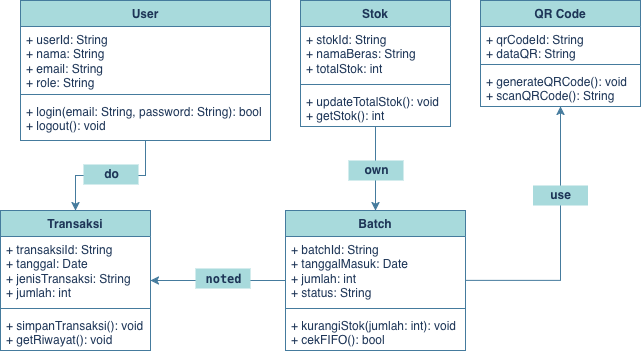

The diagram above was exported from draw.io. Its source (the exported page's mxGraphModel, read from the mxfile embedded in the PNG):
<mxGraphModel dx="897" dy="622" grid="1" gridSize="10" guides="1" tooltips="1" connect="1" arrows="1" fold="1" page="1" pageScale="1" pageWidth="850" pageHeight="1100" background="none" math="0" shadow="0">
  <root>
    <mxCell id="0" />
    <mxCell id="1" parent="0" />
    <mxCell id="ijWb9G6YQhJqK_LcDGgJ-32" edge="1" parent="1" source="ijWb9G6YQhJqK_LcDGgJ-6" style="edgeStyle=orthogonalEdgeStyle;rounded=0;orthogonalLoop=1;jettySize=auto;html=1;entryX=0.5;entryY=0;entryDx=0;entryDy=0;labelBackgroundColor=none;strokeColor=#457B9D;fontColor=default;" target="ijWb9G6YQhJqK_LcDGgJ-14" value="">
      <mxGeometry relative="1" as="geometry" />
    </mxCell>
    <mxCell id="ijWb9G6YQhJqK_LcDGgJ-6" parent="1" style="swimlane;fontStyle=1;align=center;verticalAlign=top;childLayout=stackLayout;horizontal=1;startSize=26;horizontalStack=0;resizeParent=1;resizeParentMax=0;resizeLast=0;collapsible=1;marginBottom=0;whiteSpace=wrap;html=1;labelBackgroundColor=none;fillColor=#A8DADC;strokeColor=#457B9D;fontColor=#1D3557;" value="User" vertex="1">
      <mxGeometry height="140" width="250" x="70" y="30" as="geometry">
        <mxRectangle height="30" width="100" x="60" y="60" as="alternateBounds" />
      </mxGeometry>
    </mxCell>
    <mxCell id="ijWb9G6YQhJqK_LcDGgJ-7" parent="ijWb9G6YQhJqK_LcDGgJ-6" style="text;strokeColor=none;fillColor=none;align=left;verticalAlign=top;spacingLeft=4;spacingRight=4;overflow=hidden;rotatable=0;points=[[0,0.5],[1,0.5]];portConstraint=eastwest;whiteSpace=wrap;html=1;labelBackgroundColor=none;fontColor=#1D3557;" value="&lt;div align=&quot;left&quot;&gt;+ userId: String&lt;br&gt;+ nama: String&lt;br&gt;+ email: String&lt;br&gt;+ role: String&lt;/div&gt;" vertex="1">
      <mxGeometry height="64" width="250" y="26" as="geometry" />
    </mxCell>
    <mxCell id="ijWb9G6YQhJqK_LcDGgJ-8" parent="ijWb9G6YQhJqK_LcDGgJ-6" style="line;strokeWidth=1;fillColor=none;align=left;verticalAlign=middle;spacingTop=-1;spacingLeft=3;spacingRight=3;rotatable=0;labelPosition=right;points=[];portConstraint=eastwest;strokeColor=#457B9D;labelBackgroundColor=none;fontColor=#1D3557;" value="" vertex="1">
      <mxGeometry height="8" width="250" y="90" as="geometry" />
    </mxCell>
    <mxCell id="ijWb9G6YQhJqK_LcDGgJ-9" parent="ijWb9G6YQhJqK_LcDGgJ-6" style="text;strokeColor=none;fillColor=none;align=left;verticalAlign=top;spacingLeft=4;spacingRight=4;overflow=hidden;rotatable=0;points=[[0,0.5],[1,0.5]];portConstraint=eastwest;whiteSpace=wrap;html=1;labelBackgroundColor=none;fontColor=#1D3557;" value="+ login(email: String, password: String): bool&lt;br&gt;+ logout(): void" vertex="1">
      <mxGeometry height="42" width="250" y="98" as="geometry" />
    </mxCell>
    <mxCell id="ijWb9G6YQhJqK_LcDGgJ-33" edge="1" parent="1" source="ijWb9G6YQhJqK_LcDGgJ-10" style="edgeStyle=orthogonalEdgeStyle;rounded=0;orthogonalLoop=1;jettySize=auto;html=1;entryX=0.5;entryY=0;entryDx=0;entryDy=0;labelBackgroundColor=none;strokeColor=#457B9D;fontColor=default;" target="ijWb9G6YQhJqK_LcDGgJ-18" value="">
      <mxGeometry relative="1" as="geometry" />
    </mxCell>
    <mxCell id="ijWb9G6YQhJqK_LcDGgJ-10" parent="1" style="swimlane;fontStyle=1;align=center;verticalAlign=top;childLayout=stackLayout;horizontal=1;startSize=26;horizontalStack=0;resizeParent=1;resizeParentMax=0;resizeLast=0;collapsible=1;marginBottom=0;whiteSpace=wrap;html=1;labelBackgroundColor=none;fillColor=#A8DADC;strokeColor=#457B9D;fontColor=#1D3557;" value="Stok" vertex="1">
      <mxGeometry height="126" width="150" x="350" y="30" as="geometry">
        <mxRectangle height="30" width="100" x="60" y="60" as="alternateBounds" />
      </mxGeometry>
    </mxCell>
    <mxCell id="ijWb9G6YQhJqK_LcDGgJ-11" parent="ijWb9G6YQhJqK_LcDGgJ-10" style="text;strokeColor=none;fillColor=none;align=left;verticalAlign=top;spacingLeft=4;spacingRight=4;overflow=hidden;rotatable=0;points=[[0,0.5],[1,0.5]];portConstraint=eastwest;whiteSpace=wrap;html=1;labelBackgroundColor=none;fontColor=#1D3557;" value="+ stokId: String&lt;br&gt;+ namaBeras: String&lt;br&gt;+ totalStok: int" vertex="1">
      <mxGeometry height="54" width="150" y="26" as="geometry" />
    </mxCell>
    <mxCell id="ijWb9G6YQhJqK_LcDGgJ-12" parent="ijWb9G6YQhJqK_LcDGgJ-10" style="line;strokeWidth=1;fillColor=none;align=left;verticalAlign=middle;spacingTop=-1;spacingLeft=3;spacingRight=3;rotatable=0;labelPosition=right;points=[];portConstraint=eastwest;strokeColor=#457B9D;labelBackgroundColor=none;fontColor=#1D3557;" value="" vertex="1">
      <mxGeometry height="8" width="150" y="80" as="geometry" />
    </mxCell>
    <mxCell id="ijWb9G6YQhJqK_LcDGgJ-13" parent="ijWb9G6YQhJqK_LcDGgJ-10" style="text;strokeColor=none;fillColor=none;align=left;verticalAlign=top;spacingLeft=4;spacingRight=4;overflow=hidden;rotatable=0;points=[[0,0.5],[1,0.5]];portConstraint=eastwest;whiteSpace=wrap;html=1;labelBackgroundColor=none;fontColor=#1D3557;" value="+ updateTotalStok(): void&lt;br&gt;+ getStok(): int" vertex="1">
      <mxGeometry height="38" width="150" y="88" as="geometry" />
    </mxCell>
    <mxCell id="ijWb9G6YQhJqK_LcDGgJ-14" parent="1" style="swimlane;fontStyle=1;align=center;verticalAlign=top;childLayout=stackLayout;horizontal=1;startSize=26;horizontalStack=0;resizeParent=1;resizeParentMax=0;resizeLast=0;collapsible=1;marginBottom=0;whiteSpace=wrap;html=1;labelBackgroundColor=none;fillColor=#A8DADC;strokeColor=#457B9D;fontColor=#1D3557;" value="Transaksi" vertex="1">
      <mxGeometry height="140" width="150" x="50" y="240" as="geometry">
        <mxRectangle height="30" width="100" x="60" y="60" as="alternateBounds" />
      </mxGeometry>
    </mxCell>
    <mxCell id="ijWb9G6YQhJqK_LcDGgJ-15" parent="ijWb9G6YQhJqK_LcDGgJ-14" style="text;strokeColor=none;fillColor=none;align=left;verticalAlign=top;spacingLeft=4;spacingRight=4;overflow=hidden;rotatable=0;points=[[0,0.5],[1,0.5]];portConstraint=eastwest;whiteSpace=wrap;html=1;labelBackgroundColor=none;fontColor=#1D3557;" value="+ transaksiId: String&lt;br&gt;+ tanggal: Date&lt;br&gt;+ jenisTransaksi: String&lt;br&gt;+ jumlah: int" vertex="1">
      <mxGeometry height="68" width="150" y="26" as="geometry" />
    </mxCell>
    <mxCell id="ijWb9G6YQhJqK_LcDGgJ-16" parent="ijWb9G6YQhJqK_LcDGgJ-14" style="line;strokeWidth=1;fillColor=none;align=left;verticalAlign=middle;spacingTop=-1;spacingLeft=3;spacingRight=3;rotatable=0;labelPosition=right;points=[];portConstraint=eastwest;strokeColor=#457B9D;labelBackgroundColor=none;fontColor=#1D3557;" value="" vertex="1">
      <mxGeometry height="8" width="150" y="94" as="geometry" />
    </mxCell>
    <mxCell id="ijWb9G6YQhJqK_LcDGgJ-17" parent="ijWb9G6YQhJqK_LcDGgJ-14" style="text;strokeColor=none;fillColor=none;align=left;verticalAlign=top;spacingLeft=4;spacingRight=4;overflow=hidden;rotatable=0;points=[[0,0.5],[1,0.5]];portConstraint=eastwest;whiteSpace=wrap;html=1;labelBackgroundColor=none;fontColor=#1D3557;" value="+ simpanTransaksi(): void&lt;br&gt;+ getRiwayat(): void" vertex="1">
      <mxGeometry height="38" width="150" y="102" as="geometry" />
    </mxCell>
    <mxCell id="ijWb9G6YQhJqK_LcDGgJ-36" edge="1" parent="1" source="ijWb9G6YQhJqK_LcDGgJ-18" style="edgeStyle=orthogonalEdgeStyle;rounded=0;orthogonalLoop=1;jettySize=auto;html=1;labelBackgroundColor=none;strokeColor=#457B9D;fontColor=default;" target="ijWb9G6YQhJqK_LcDGgJ-14" value="">
      <mxGeometry relative="1" as="geometry" />
    </mxCell>
    <mxCell id="ijWb9G6YQhJqK_LcDGgJ-37" edge="1" parent="1" source="ijWb9G6YQhJqK_LcDGgJ-18" style="edgeStyle=orthogonalEdgeStyle;rounded=0;orthogonalLoop=1;jettySize=auto;html=1;labelBackgroundColor=none;strokeColor=#457B9D;fontColor=default;" target="ijWb9G6YQhJqK_LcDGgJ-22" value="">
      <mxGeometry relative="1" as="geometry" />
    </mxCell>
    <mxCell id="ijWb9G6YQhJqK_LcDGgJ-18" parent="1" style="swimlane;fontStyle=1;align=center;verticalAlign=top;childLayout=stackLayout;horizontal=1;startSize=26;horizontalStack=0;resizeParent=1;resizeParentMax=0;resizeLast=0;collapsible=1;marginBottom=0;whiteSpace=wrap;html=1;labelBackgroundColor=none;fillColor=#A8DADC;strokeColor=#457B9D;fontColor=#1D3557;" value="Batch" vertex="1">
      <mxGeometry height="140" width="180" x="335" y="240" as="geometry">
        <mxRectangle height="30" width="100" x="60" y="60" as="alternateBounds" />
      </mxGeometry>
    </mxCell>
    <mxCell id="ijWb9G6YQhJqK_LcDGgJ-19" parent="ijWb9G6YQhJqK_LcDGgJ-18" style="text;strokeColor=none;fillColor=none;align=left;verticalAlign=top;spacingLeft=4;spacingRight=4;overflow=hidden;rotatable=0;points=[[0,0.5],[1,0.5]];portConstraint=eastwest;whiteSpace=wrap;html=1;labelBackgroundColor=none;fontColor=#1D3557;" value="+ batchId: String&lt;br&gt;+ tanggalMasuk: Date&lt;br&gt;+ jumlah: int&lt;br&gt;+ status: String" vertex="1">
      <mxGeometry height="68" width="180" y="26" as="geometry" />
    </mxCell>
    <mxCell id="ijWb9G6YQhJqK_LcDGgJ-20" parent="ijWb9G6YQhJqK_LcDGgJ-18" style="line;strokeWidth=1;fillColor=none;align=left;verticalAlign=middle;spacingTop=-1;spacingLeft=3;spacingRight=3;rotatable=0;labelPosition=right;points=[];portConstraint=eastwest;strokeColor=#457B9D;labelBackgroundColor=none;fontColor=#1D3557;" value="" vertex="1">
      <mxGeometry height="8" width="180" y="94" as="geometry" />
    </mxCell>
    <mxCell id="ijWb9G6YQhJqK_LcDGgJ-21" parent="ijWb9G6YQhJqK_LcDGgJ-18" style="text;strokeColor=none;fillColor=none;align=left;verticalAlign=top;spacingLeft=4;spacingRight=4;overflow=hidden;rotatable=0;points=[[0,0.5],[1,0.5]];portConstraint=eastwest;whiteSpace=wrap;html=1;labelBackgroundColor=none;fontColor=#1D3557;" value="+ kurangiStok(jumlah: int): void&lt;br&gt;+ cekFIFO(): bool" vertex="1">
      <mxGeometry height="38" width="180" y="102" as="geometry" />
    </mxCell>
    <mxCell id="ijWb9G6YQhJqK_LcDGgJ-22" parent="1" style="swimlane;fontStyle=1;align=center;verticalAlign=top;childLayout=stackLayout;horizontal=1;startSize=26;horizontalStack=0;resizeParent=1;resizeParentMax=0;resizeLast=0;collapsible=1;marginBottom=0;whiteSpace=wrap;html=1;labelBackgroundColor=none;fillColor=#A8DADC;strokeColor=#457B9D;fontColor=#1D3557;" value="QR Code" vertex="1">
      <mxGeometry height="106" width="160" x="530" y="30" as="geometry">
        <mxRectangle height="30" width="100" x="60" y="60" as="alternateBounds" />
      </mxGeometry>
    </mxCell>
    <mxCell id="ijWb9G6YQhJqK_LcDGgJ-23" parent="ijWb9G6YQhJqK_LcDGgJ-22" style="text;strokeColor=none;fillColor=none;align=left;verticalAlign=top;spacingLeft=4;spacingRight=4;overflow=hidden;rotatable=0;points=[[0,0.5],[1,0.5]];portConstraint=eastwest;whiteSpace=wrap;html=1;labelBackgroundColor=none;fontColor=#1D3557;" value="+ qrCodeId: String&lt;br&gt;+ dataQR: String" vertex="1">
      <mxGeometry height="34" width="160" y="26" as="geometry" />
    </mxCell>
    <mxCell id="ijWb9G6YQhJqK_LcDGgJ-24" parent="ijWb9G6YQhJqK_LcDGgJ-22" style="line;strokeWidth=1;fillColor=none;align=left;verticalAlign=middle;spacingTop=-1;spacingLeft=3;spacingRight=3;rotatable=0;labelPosition=right;points=[];portConstraint=eastwest;strokeColor=#457B9D;labelBackgroundColor=none;fontColor=#1D3557;" value="" vertex="1">
      <mxGeometry height="8" width="160" y="60" as="geometry" />
    </mxCell>
    <mxCell id="ijWb9G6YQhJqK_LcDGgJ-25" parent="ijWb9G6YQhJqK_LcDGgJ-22" style="text;strokeColor=none;fillColor=none;align=left;verticalAlign=top;spacingLeft=4;spacingRight=4;overflow=hidden;rotatable=0;points=[[0,0.5],[1,0.5]];portConstraint=eastwest;whiteSpace=wrap;html=1;labelBackgroundColor=none;fontColor=#1D3557;" value="+ generateQRCode(): void&lt;br&gt;+ scanQRCode(): String" vertex="1">
      <mxGeometry height="38" width="160" y="68" as="geometry" />
    </mxCell>
    <mxCell id="ijWb9G6YQhJqK_LcDGgJ-39" parent="1" style="text;align=center;fontStyle=1;verticalAlign=middle;spacingLeft=3;spacingRight=3;strokeColor=none;rotatable=0;points=[[0,0.5],[1,0.5]];portConstraint=eastwest;html=1;shadow=0;fillColor=#A8DADC;labelBackgroundColor=none;fontColor=#1D3557;" value="own" vertex="1">
      <mxGeometry height="20" width="55" x="398" y="190" as="geometry" />
    </mxCell>
    <mxCell id="ijWb9G6YQhJqK_LcDGgJ-44" parent="1" style="text;align=center;fontStyle=1;verticalAlign=middle;spacingLeft=3;spacingRight=3;strokeColor=none;rotatable=0;points=[[0,0.5],[1,0.5]];portConstraint=eastwest;html=1;shadow=0;fillColor=#A8DADC;labelBackgroundColor=none;fontColor=#1D3557;" value="&lt;div&gt;use&lt;/div&gt;" vertex="1">
      <mxGeometry height="20" width="55" x="582.5" y="215" as="geometry" />
    </mxCell>
    <mxCell id="ijWb9G6YQhJqK_LcDGgJ-45" parent="1" style="text;align=center;fontStyle=1;verticalAlign=middle;spacingLeft=3;spacingRight=3;strokeColor=none;rotatable=0;points=[[0,0.5],[1,0.5]];portConstraint=eastwest;html=1;shadow=0;fillColor=#A8DADC;labelBackgroundColor=none;fontColor=#1D3557;" value="&lt;div class=&quot;tw-ta-container tw-nfl&quot; id=&quot;tw-target-text-container&quot; tabindex=&quot;0&quot; role=&quot;text&quot;&gt;&lt;pre class=&quot;tw-data-text tw-text-large tw-ta&quot; data-placeholder=&quot;Terjemahan&quot; id=&quot;tw-target-text&quot; role=&quot;text&quot; style=&quot;text-align:left&quot; tabindex=&quot;-1&quot; data-ved=&quot;2ahUKEwjMhdDisN6RAxXa1zgGHZAFJF4Q3ewLegQIDBAV&quot; dir=&quot;ltr&quot; aria-label=&quot;Teks terjemahan: noted&quot;&gt;&lt;span class=&quot;Y2IQFc&quot; lang=&quot;en&quot;&gt;noted&lt;/span&gt;&lt;/pre&gt;&lt;/div&gt;" vertex="1">
      <mxGeometry height="20" width="55" x="245" y="298" as="geometry" />
    </mxCell>
    <mxCell id="ijWb9G6YQhJqK_LcDGgJ-49" parent="1" style="text;align=center;fontStyle=1;verticalAlign=middle;spacingLeft=3;spacingRight=3;strokeColor=none;rotatable=0;points=[[0,0.5],[1,0.5]];portConstraint=eastwest;html=1;shadow=0;fillColor=#A8DADC;labelBackgroundColor=none;fontColor=#1D3557;" value="do" vertex="1">
      <mxGeometry height="20" width="55" x="133" y="194" as="geometry" />
    </mxCell>
  </root>
</mxGraphModel>